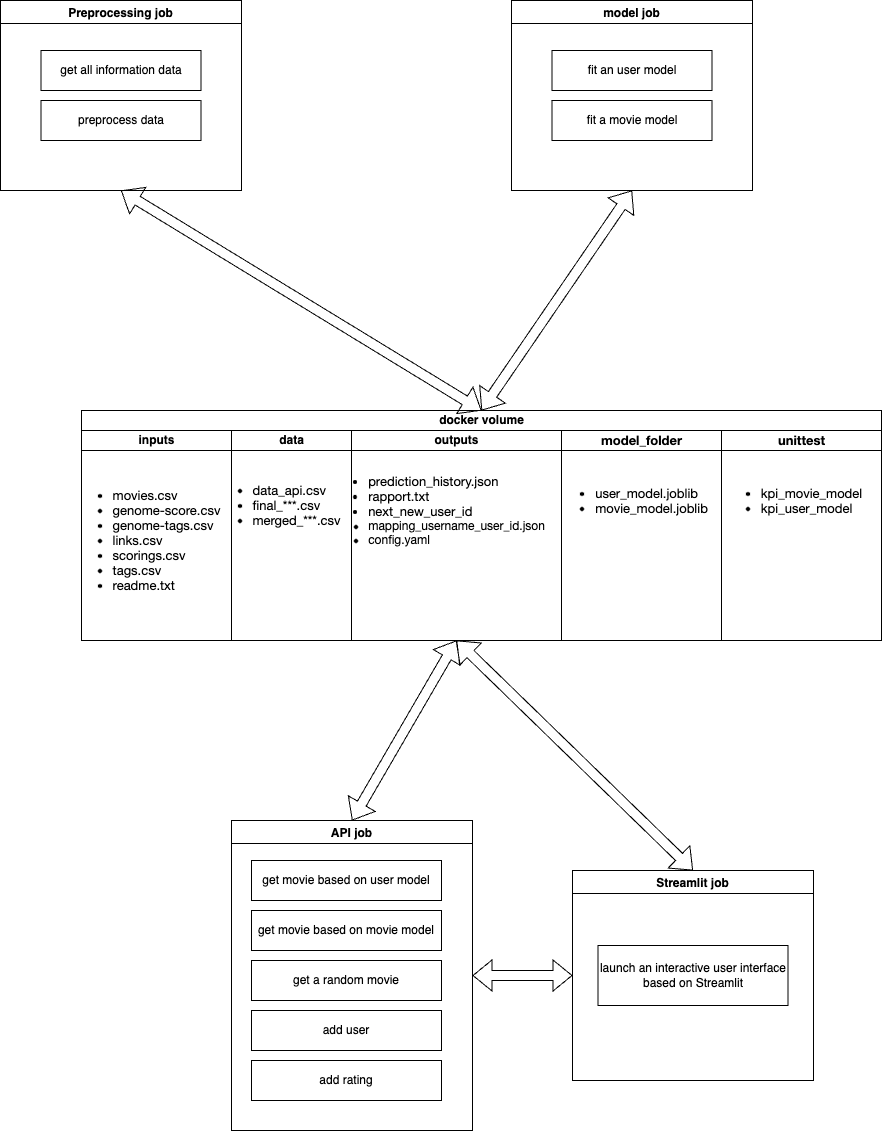

The diagram above was exported from draw.io. Its source (the exported page's mxGraphModel, read from the mxfile embedded in the PNG):
<mxGraphModel dx="1242" dy="799" grid="1" gridSize="10" guides="1" tooltips="1" connect="1" arrows="1" fold="1" page="1" pageScale="1" pageWidth="2339" pageHeight="3300" math="0" shadow="0">
  <root>
    <mxCell id="0" />
    <mxCell id="1" parent="0" />
    <mxCell id="5Wx2BNiv1AUS7xlek8FX-3" value="Preprocessing job" style="swimlane;" parent="1" vertex="1">
      <mxGeometry x="39" y="120" width="241" height="190" as="geometry" />
    </mxCell>
    <mxCell id="5Wx2BNiv1AUS7xlek8FX-4" value="get all information data" style="rounded=0;whiteSpace=wrap;html=1;" parent="5Wx2BNiv1AUS7xlek8FX-3" vertex="1">
      <mxGeometry x="40.5" y="50" width="160" height="40" as="geometry" />
    </mxCell>
    <mxCell id="5Wx2BNiv1AUS7xlek8FX-16" value="preprocess data" style="rounded=0;whiteSpace=wrap;html=1;" parent="5Wx2BNiv1AUS7xlek8FX-3" vertex="1">
      <mxGeometry x="40.5" y="100" width="160" height="40" as="geometry" />
    </mxCell>
    <mxCell id="5Wx2BNiv1AUS7xlek8FX-66" value="docker volume" style="swimlane;childLayout=stackLayout;resizeParent=1;resizeParentMax=0;startSize=20;html=1;" parent="1" vertex="1">
      <mxGeometry x="120" y="530" width="800.0000000000014" height="230" as="geometry" />
    </mxCell>
    <mxCell id="5Wx2BNiv1AUS7xlek8FX-67" value="inputs" style="swimlane;startSize=20;html=1;" parent="5Wx2BNiv1AUS7xlek8FX-66" vertex="1">
      <mxGeometry y="20" width="150" height="210" as="geometry" />
    </mxCell>
    <mxCell id="5Wx2BNiv1AUS7xlek8FX-71" value="&lt;ul style=&quot;font-size: medium; text-align: start;&quot; class=&quot;ul1&quot;&gt;&lt;ul style=&quot;list-style-type: disc;&quot; class=&quot;ul1&quot;&gt;&lt;li style=&quot;margin: 0px; font-variant-numeric: normal; font-variant-east-asian: normal; font-variant-alternates: normal; font-kerning: auto; font-optical-sizing: auto; font-feature-settings: normal; font-variation-settings: normal; font-stretch: normal; font-size: 13px; line-height: normal; font-family: &amp;quot;Helvetica Neue&amp;quot;;&quot; class=&quot;li1&quot;&gt;movies.csv&lt;/li&gt;&lt;li style=&quot;margin: 0px; font-variant-numeric: normal; font-variant-east-asian: normal; font-variant-alternates: normal; font-kerning: auto; font-optical-sizing: auto; font-feature-settings: normal; font-variation-settings: normal; font-stretch: normal; font-size: 13px; line-height: normal; font-family: &amp;quot;Helvetica Neue&amp;quot;;&quot; class=&quot;li1&quot;&gt;&lt;span style=&quot;font-variant-numeric: normal; font-variant-east-asian: normal; font-variant-alternates: normal; font-kerning: auto; font-optical-sizing: auto; font-feature-settings: normal; font-variation-settings: normal; font-stretch: normal; font-size: 9px; line-height: normal; font-family: Menlo;&quot; class=&quot;s1&quot;&gt;&lt;/span&gt;genome-score.csv&lt;/li&gt;&lt;li style=&quot;margin: 0px; font-variant-numeric: normal; font-variant-east-asian: normal; font-variant-alternates: normal; font-kerning: auto; font-optical-sizing: auto; font-feature-settings: normal; font-variation-settings: normal; font-stretch: normal; font-size: 13px; line-height: normal; font-family: &amp;quot;Helvetica Neue&amp;quot;;&quot; class=&quot;li1&quot;&gt;&lt;span style=&quot;font-variant-numeric: normal; font-variant-east-asian: normal; font-variant-alternates: normal; font-kerning: auto; font-optical-sizing: auto; font-feature-settings: normal; font-variation-settings: normal; font-stretch: normal; font-size: 9px; line-height: normal; font-family: Menlo;&quot; class=&quot;s1&quot;&gt;&lt;/span&gt;genome-tags.csv&lt;/li&gt;&lt;li style=&quot;margin: 0px; font-variant-numeric: normal; font-variant-east-asian: normal; font-variant-alternates: normal; font-kerning: auto; font-optical-sizing: auto; font-feature-settings: normal; font-variation-settings: normal; font-stretch: normal; font-size: 13px; line-height: normal; font-family: &amp;quot;Helvetica Neue&amp;quot;;&quot; class=&quot;li1&quot;&gt;&lt;span style=&quot;font-variant-numeric: normal; font-variant-east-asian: normal; font-variant-alternates: normal; font-kerning: auto; font-optical-sizing: auto; font-feature-settings: normal; font-variation-settings: normal; font-stretch: normal; font-size: 9px; line-height: normal; font-family: Menlo;&quot; class=&quot;s1&quot;&gt;&lt;/span&gt;links.csv&lt;/li&gt;&lt;li style=&quot;margin: 0px; font-variant-numeric: normal; font-variant-east-asian: normal; font-variant-alternates: normal; font-kerning: auto; font-optical-sizing: auto; font-feature-settings: normal; font-variation-settings: normal; font-stretch: normal; font-size: 13px; line-height: normal; font-family: &amp;quot;Helvetica Neue&amp;quot;;&quot; class=&quot;li1&quot;&gt;&lt;span style=&quot;font-variant-numeric: normal; font-variant-east-asian: normal; font-variant-alternates: normal; font-kerning: auto; font-optical-sizing: auto; font-feature-settings: normal; font-variation-settings: normal; font-stretch: normal; font-size: 9px; line-height: normal; font-family: Menlo;&quot; class=&quot;s1&quot;&gt;&lt;/span&gt;scorings.csv&lt;/li&gt;&lt;li style=&quot;margin: 0px; font-variant-numeric: normal; font-variant-east-asian: normal; font-variant-alternates: normal; font-kerning: auto; font-optical-sizing: auto; font-feature-settings: normal; font-variation-settings: normal; font-stretch: normal; font-size: 13px; line-height: normal; font-family: &amp;quot;Helvetica Neue&amp;quot;;&quot; class=&quot;li1&quot;&gt;&lt;span style=&quot;font-variant-numeric: normal; font-variant-east-asian: normal; font-variant-alternates: normal; font-kerning: auto; font-optical-sizing: auto; font-feature-settings: normal; font-variation-settings: normal; font-stretch: normal; font-size: 9px; line-height: normal; font-family: Menlo;&quot; class=&quot;s1&quot;&gt;&lt;/span&gt;tags.csv&lt;/li&gt;&lt;li style=&quot;margin: 0px; font-variant-numeric: normal; font-variant-east-asian: normal; font-variant-alternates: normal; font-kerning: auto; font-optical-sizing: auto; font-feature-settings: normal; font-variation-settings: normal; font-stretch: normal; font-size: 13px; line-height: normal; font-family: &amp;quot;Helvetica Neue&amp;quot;;&quot; class=&quot;li1&quot;&gt;&lt;span style=&quot;font-variant-numeric: normal; font-variant-east-asian: normal; font-variant-alternates: normal; font-kerning: auto; font-optical-sizing: auto; font-feature-settings: normal; font-variation-settings: normal; font-stretch: normal; font-size: 9px; line-height: normal; font-family: Menlo;&quot; class=&quot;s1&quot;&gt;&lt;/span&gt;readme.txt&lt;/li&gt;&lt;/ul&gt;&lt;/ul&gt;" style="text;html=1;align=center;verticalAlign=middle;resizable=0;points=[];autosize=1;strokeColor=none;fillColor=none;" parent="5Wx2BNiv1AUS7xlek8FX-67" vertex="1">
      <mxGeometry x="-60.000000000000455" y="30" width="210" height="160" as="geometry" />
    </mxCell>
    <mxCell id="5Wx2BNiv1AUS7xlek8FX-68" value="data" style="swimlane;startSize=20;html=1;" parent="5Wx2BNiv1AUS7xlek8FX-66" vertex="1">
      <mxGeometry x="150" y="20" width="120.00000000000045" height="210" as="geometry" />
    </mxCell>
    <mxCell id="5Wx2BNiv1AUS7xlek8FX-69" value="outputs" style="swimlane;startSize=20;html=1;" parent="5Wx2BNiv1AUS7xlek8FX-66" vertex="1">
      <mxGeometry x="270.00000000000045" y="20" width="210" height="210" as="geometry" />
    </mxCell>
    <mxCell id="5Wx2BNiv1AUS7xlek8FX-73" value="&lt;ul style=&quot;text-align: start;&quot; class=&quot;ul1&quot;&gt;&lt;ul style=&quot;list-style-type: disc;&quot; class=&quot;ul1&quot;&gt;&lt;li style=&quot;font-size: 13px; margin: 0px; font-variant-numeric: normal; font-variant-east-asian: normal; font-variant-alternates: normal; font-kerning: auto; font-optical-sizing: auto; font-feature-settings: normal; font-variation-settings: normal; font-stretch: normal; line-height: normal; font-family: &amp;quot;Helvetica Neue&amp;quot;;&quot; class=&quot;li1&quot;&gt;prediction_history.json&lt;/li&gt;&lt;li style=&quot;font-size: 13px; margin: 0px; font-variant-numeric: normal; font-variant-east-asian: normal; font-variant-alternates: normal; font-kerning: auto; font-optical-sizing: auto; font-feature-settings: normal; font-variation-settings: normal; font-stretch: normal; line-height: normal; font-family: &amp;quot;Helvetica Neue&amp;quot;;&quot; class=&quot;li1&quot;&gt;&lt;span style=&quot;font-variant-numeric: normal; font-variant-east-asian: normal; font-variant-alternates: normal; font-kerning: auto; font-optical-sizing: auto; font-feature-settings: normal; font-variation-settings: normal; font-stretch: normal; font-size: 9px; line-height: normal; font-family: Menlo;&quot; class=&quot;s1&quot;&gt;&lt;/span&gt;rapport.txt&lt;/li&gt;&lt;li style=&quot;font-size: 13px; margin: 0px; font-variant-numeric: normal; font-variant-east-asian: normal; font-variant-alternates: normal; font-kerning: auto; font-optical-sizing: auto; font-feature-settings: normal; font-variation-settings: normal; font-stretch: normal; line-height: normal; font-family: &amp;quot;Helvetica Neue&amp;quot;;&quot; class=&quot;li1&quot;&gt;next_new_user_id&lt;/li&gt;&lt;li style=&quot;margin: 0px; font-variant-numeric: normal; font-variant-east-asian: normal; font-variant-alternates: normal; font-kerning: auto; font-optical-sizing: auto; font-feature-settings: normal; font-variation-settings: normal; font-stretch: normal; line-height: normal;&quot; class=&quot;li1&quot;&gt;&lt;font face=&quot;Helvetica Neue&quot;&gt;mapping_username_user_id.json&lt;/font&gt;&lt;br&gt;&lt;/li&gt;&lt;li style=&quot;margin: 0px; font-variant-numeric: normal; font-variant-east-asian: normal; font-variant-alternates: normal; font-kerning: auto; font-optical-sizing: auto; font-feature-settings: normal; font-variation-settings: normal; font-stretch: normal; line-height: normal;&quot; class=&quot;li1&quot;&gt;&lt;font face=&quot;Helvetica Neue&quot;&gt;config.yaml&lt;/font&gt;&lt;/li&gt;&lt;/ul&gt;&lt;/ul&gt;" style="text;html=1;align=center;verticalAlign=middle;resizable=0;points=[];autosize=1;strokeColor=none;fillColor=none;" parent="5Wx2BNiv1AUS7xlek8FX-69" vertex="1">
      <mxGeometry x="-74.99999999999955" y="25" width="280" height="110" as="geometry" />
    </mxCell>
    <mxCell id="5Wx2BNiv1AUS7xlek8FX-72" value="&lt;ul style=&quot;font-size: medium; text-align: start;&quot; class=&quot;ul1&quot;&gt;&lt;ul style=&quot;list-style-type: disc;&quot; class=&quot;ul1&quot;&gt;&lt;li style=&quot;margin: 0px; font-variant-numeric: normal; font-variant-east-asian: normal; font-variant-alternates: normal; font-kerning: auto; font-optical-sizing: auto; font-feature-settings: normal; font-variation-settings: normal; font-stretch: normal; font-size: 13px; line-height: normal; font-family: &amp;quot;Helvetica Neue&amp;quot;;&quot; class=&quot;li1&quot;&gt;data_api.csv&lt;/li&gt;&lt;li style=&quot;margin: 0px; font-variant-numeric: normal; font-variant-east-asian: normal; font-variant-alternates: normal; font-kerning: auto; font-optical-sizing: auto; font-feature-settings: normal; font-variation-settings: normal; font-stretch: normal; font-size: 13px; line-height: normal; font-family: &amp;quot;Helvetica Neue&amp;quot;;&quot; class=&quot;li1&quot;&gt;&lt;span style=&quot;font-variant-numeric: normal; font-variant-east-asian: normal; font-variant-alternates: normal; font-kerning: auto; font-optical-sizing: auto; font-feature-settings: normal; font-variation-settings: normal; font-stretch: normal; font-size: 9px; line-height: normal; font-family: Menlo;&quot; class=&quot;s1&quot;&gt;&lt;/span&gt;final_***.csv&lt;/li&gt;&lt;li style=&quot;margin: 0px; font-variant-numeric: normal; font-variant-east-asian: normal; font-variant-alternates: normal; font-kerning: auto; font-optical-sizing: auto; font-feature-settings: normal; font-variation-settings: normal; font-stretch: normal; font-size: 13px; line-height: normal; font-family: &amp;quot;Helvetica Neue&amp;quot;;&quot; class=&quot;li1&quot;&gt;&lt;span style=&quot;font-variant-numeric: normal; font-variant-east-asian: normal; font-variant-alternates: normal; font-kerning: auto; font-optical-sizing: auto; font-feature-settings: normal; font-variation-settings: normal; font-stretch: normal; font-size: 9px; line-height: normal; font-family: Menlo;&quot; class=&quot;s1&quot;&gt;&lt;/span&gt;merged_***.csv&lt;/li&gt;&lt;/ul&gt;&lt;/ul&gt;" style="text;html=1;align=center;verticalAlign=middle;resizable=0;points=[];autosize=1;strokeColor=none;fillColor=none;" parent="5Wx2BNiv1AUS7xlek8FX-69" vertex="1">
      <mxGeometry x="-190" y="30" width="190" height="90" as="geometry" />
    </mxCell>
    <mxCell id="5Wx2BNiv1AUS7xlek8FX-74" value="&lt;span style=&quot;font-family: &amp;quot;Helvetica Neue&amp;quot;; font-size: 13px; text-align: start; background-color: initial;&quot;&gt;model_folder&lt;/span&gt;" style="swimlane;startSize=20;html=1;fontStyle=1" parent="5Wx2BNiv1AUS7xlek8FX-66" vertex="1">
      <mxGeometry x="480.00000000000045" y="20" width="160.00000000000045" height="210" as="geometry" />
    </mxCell>
    <mxCell id="5Wx2BNiv1AUS7xlek8FX-77" value="&lt;ul style=&quot;border-color: var(--border-color); font-size: medium; text-align: start;&quot; class=&quot;ul1&quot;&gt;&lt;li style=&quot;border-color: var(--border-color); margin: 0px; font-variant-numeric: normal; font-variant-east-asian: normal; font-variant-alternates: normal; font-kerning: auto; font-optical-sizing: auto; font-feature-settings: normal; font-variation-settings: normal; font-stretch: normal; font-size: 13px; line-height: normal; font-family: &amp;quot;Helvetica Neue&amp;quot;;&quot; class=&quot;li1&quot;&gt;user_model.joblib&lt;/li&gt;&lt;li style=&quot;border-color: var(--border-color); margin: 0px; font-variant-numeric: normal; font-variant-east-asian: normal; font-variant-alternates: normal; font-kerning: auto; font-optical-sizing: auto; font-feature-settings: normal; font-variation-settings: normal; font-stretch: normal; font-size: 13px; line-height: normal; font-family: &amp;quot;Helvetica Neue&amp;quot;;&quot; class=&quot;li1&quot;&gt;movie_model.joblib&lt;/li&gt;&lt;/ul&gt;" style="text;html=1;align=center;verticalAlign=middle;resizable=0;points=[];autosize=1;strokeColor=none;fillColor=none;" parent="5Wx2BNiv1AUS7xlek8FX-74" vertex="1">
      <mxGeometry x="-20.000000000000455" y="30" width="180" height="80" as="geometry" />
    </mxCell>
    <mxCell id="5Wx2BNiv1AUS7xlek8FX-103" value="&lt;span style=&quot;font-family: &amp;quot;Helvetica Neue&amp;quot;; font-size: 13px; text-align: start; background-color: initial;&quot;&gt;unittest&lt;/span&gt;" style="swimlane;startSize=20;html=1;fontStyle=1" parent="5Wx2BNiv1AUS7xlek8FX-66" vertex="1">
      <mxGeometry x="640.0000000000009" y="20" width="160.00000000000045" height="210" as="geometry" />
    </mxCell>
    <mxCell id="5Wx2BNiv1AUS7xlek8FX-104" value="&lt;ul style=&quot;border-color: var(--border-color); font-size: medium; text-align: start;&quot; class=&quot;ul1&quot;&gt;&lt;li style=&quot;border-color: var(--border-color); margin: 0px; font-variant-numeric: normal; font-variant-east-asian: normal; font-variant-alternates: normal; font-kerning: auto; font-optical-sizing: auto; font-feature-settings: normal; font-variation-settings: normal; font-stretch: normal; font-size: 13px; line-height: normal; font-family: &amp;quot;Helvetica Neue&amp;quot;;&quot; class=&quot;li1&quot;&gt;kpi_movie_model&lt;/li&gt;&lt;li style=&quot;border-color: var(--border-color); margin: 0px; font-variant-numeric: normal; font-variant-east-asian: normal; font-variant-alternates: normal; font-kerning: auto; font-optical-sizing: auto; font-feature-settings: normal; font-variation-settings: normal; font-stretch: normal; font-size: 13px; line-height: normal; font-family: &amp;quot;Helvetica Neue&amp;quot;;&quot; class=&quot;li1&quot;&gt;kpi_user_model&lt;/li&gt;&lt;/ul&gt;" style="text;html=1;align=center;verticalAlign=middle;resizable=0;points=[];autosize=1;strokeColor=none;fillColor=none;" parent="5Wx2BNiv1AUS7xlek8FX-103" vertex="1">
      <mxGeometry x="-10.000000000000455" y="30" width="160" height="80" as="geometry" />
    </mxCell>
    <mxCell id="5Wx2BNiv1AUS7xlek8FX-78" value="model job" style="swimlane;" parent="1" vertex="1">
      <mxGeometry x="550" y="120" width="241" height="190" as="geometry" />
    </mxCell>
    <mxCell id="5Wx2BNiv1AUS7xlek8FX-79" value="fit an user model" style="rounded=0;whiteSpace=wrap;html=1;align=center;" parent="5Wx2BNiv1AUS7xlek8FX-78" vertex="1">
      <mxGeometry x="40.5" y="50" width="160" height="40" as="geometry" />
    </mxCell>
    <mxCell id="5Wx2BNiv1AUS7xlek8FX-80" value="fit a movie model" style="rounded=0;whiteSpace=wrap;html=1;align=center;" parent="5Wx2BNiv1AUS7xlek8FX-78" vertex="1">
      <mxGeometry x="40.5" y="100" width="160" height="40" as="geometry" />
    </mxCell>
    <mxCell id="5Wx2BNiv1AUS7xlek8FX-81" value="" style="shape=flexArrow;endArrow=classic;startArrow=classic;html=1;rounded=0;entryX=0.5;entryY=1;entryDx=0;entryDy=0;exitX=0.5;exitY=0;exitDx=0;exitDy=0;" parent="1" source="5Wx2BNiv1AUS7xlek8FX-66" target="5Wx2BNiv1AUS7xlek8FX-3" edge="1">
      <mxGeometry width="100" height="100" relative="1" as="geometry">
        <mxPoint x="440" y="550" as="sourcePoint" />
        <mxPoint x="540" y="450" as="targetPoint" />
      </mxGeometry>
    </mxCell>
    <mxCell id="5Wx2BNiv1AUS7xlek8FX-82" value="" style="shape=flexArrow;endArrow=classic;startArrow=classic;html=1;rounded=0;entryX=0.5;entryY=1;entryDx=0;entryDy=0;exitX=0.5;exitY=0;exitDx=0;exitDy=0;" parent="1" source="5Wx2BNiv1AUS7xlek8FX-66" target="5Wx2BNiv1AUS7xlek8FX-78" edge="1">
      <mxGeometry width="100" height="100" relative="1" as="geometry">
        <mxPoint x="440" y="550" as="sourcePoint" />
        <mxPoint x="540" y="450" as="targetPoint" />
      </mxGeometry>
    </mxCell>
    <mxCell id="5Wx2BNiv1AUS7xlek8FX-83" value="API job" style="swimlane;" parent="1" vertex="1">
      <mxGeometry x="270" y="940" width="241" height="310" as="geometry" />
    </mxCell>
    <mxCell id="5Wx2BNiv1AUS7xlek8FX-84" value="get movie based on user model" style="rounded=0;whiteSpace=wrap;html=1;" parent="5Wx2BNiv1AUS7xlek8FX-83" vertex="1">
      <mxGeometry x="20" y="40" width="190" height="40" as="geometry" />
    </mxCell>
    <mxCell id="5Wx2BNiv1AUS7xlek8FX-85" value="get movie based on movie model" style="rounded=0;whiteSpace=wrap;html=1;" parent="5Wx2BNiv1AUS7xlek8FX-83" vertex="1">
      <mxGeometry x="20" y="90" width="190" height="40" as="geometry" />
    </mxCell>
    <mxCell id="5Wx2BNiv1AUS7xlek8FX-87" value="get a random movie" style="rounded=0;whiteSpace=wrap;html=1;" parent="5Wx2BNiv1AUS7xlek8FX-83" vertex="1">
      <mxGeometry x="20" y="140" width="190" height="40" as="geometry" />
    </mxCell>
    <mxCell id="5Wx2BNiv1AUS7xlek8FX-88" value="add user" style="rounded=0;whiteSpace=wrap;html=1;" parent="5Wx2BNiv1AUS7xlek8FX-83" vertex="1">
      <mxGeometry x="20" y="190" width="190" height="40" as="geometry" />
    </mxCell>
    <mxCell id="5Wx2BNiv1AUS7xlek8FX-89" value="add rating" style="rounded=0;whiteSpace=wrap;html=1;" parent="5Wx2BNiv1AUS7xlek8FX-83" vertex="1">
      <mxGeometry x="20" y="240" width="190" height="40" as="geometry" />
    </mxCell>
    <mxCell id="5Wx2BNiv1AUS7xlek8FX-86" value="" style="shape=flexArrow;endArrow=classic;startArrow=classic;html=1;rounded=0;exitX=0.5;exitY=0;exitDx=0;exitDy=0;entryX=0.5;entryY=1;entryDx=0;entryDy=0;" parent="1" source="5Wx2BNiv1AUS7xlek8FX-83" target="5Wx2BNiv1AUS7xlek8FX-69" edge="1">
      <mxGeometry width="100" height="100" relative="1" as="geometry">
        <mxPoint x="440" y="1050" as="sourcePoint" />
        <mxPoint x="540" y="950" as="targetPoint" />
      </mxGeometry>
    </mxCell>
    <mxCell id="5Wx2BNiv1AUS7xlek8FX-94" value="Streamlit job" style="swimlane;" parent="1" vertex="1">
      <mxGeometry x="611" y="990" width="241" height="210" as="geometry" />
    </mxCell>
    <mxCell id="5Wx2BNiv1AUS7xlek8FX-95" value="launch an interactive user interface based on Streamlit" style="rounded=0;whiteSpace=wrap;html=1;" parent="5Wx2BNiv1AUS7xlek8FX-94" vertex="1">
      <mxGeometry x="25.5" y="75" width="190" height="60" as="geometry" />
    </mxCell>
    <mxCell id="5Wx2BNiv1AUS7xlek8FX-105" value="" style="shape=flexArrow;endArrow=classic;startArrow=classic;html=1;rounded=0;exitX=0.5;exitY=0;exitDx=0;exitDy=0;entryX=0.5;entryY=1;entryDx=0;entryDy=0;" parent="1" source="5Wx2BNiv1AUS7xlek8FX-94" target="5Wx2BNiv1AUS7xlek8FX-69" edge="1">
      <mxGeometry width="100" height="100" relative="1" as="geometry">
        <mxPoint x="621" y="960" as="sourcePoint" />
        <mxPoint x="620" y="780" as="targetPoint" />
      </mxGeometry>
    </mxCell>
    <mxCell id="5Wx2BNiv1AUS7xlek8FX-106" value="" style="shape=flexArrow;endArrow=classic;startArrow=classic;html=1;rounded=0;exitX=0;exitY=0.5;exitDx=0;exitDy=0;entryX=1;entryY=0.5;entryDx=0;entryDy=0;" parent="1" source="5Wx2BNiv1AUS7xlek8FX-94" target="5Wx2BNiv1AUS7xlek8FX-83" edge="1">
      <mxGeometry width="100" height="100" relative="1" as="geometry">
        <mxPoint x="767" y="1310" as="sourcePoint" />
        <mxPoint x="530" y="1090" as="targetPoint" />
      </mxGeometry>
    </mxCell>
  </root>
</mxGraphModel>